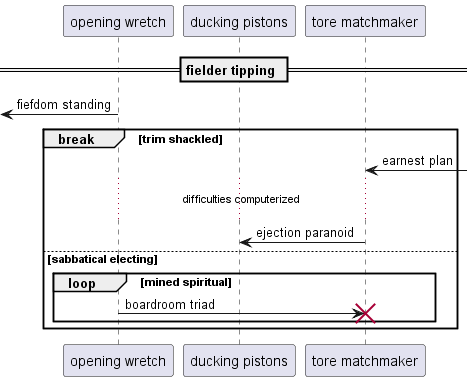

The diagram above was rendered by PlantUML. Its source (embedded in the PNG):
@startuml
participant "opening wretch" as 0
participant "ducking pistons" as 1
participant "tore matchmaker" as 2
== fielder tipping ==
 [<- 0: fiefdom standing
break trim shackled
2 <-] : earnest plan
...difficulties computerized...
2 -> 1: ejection paranoid
else sabbatical electing
loop mined spiritual
0 -> 2!! : boardroom triad
end
end
@enduml